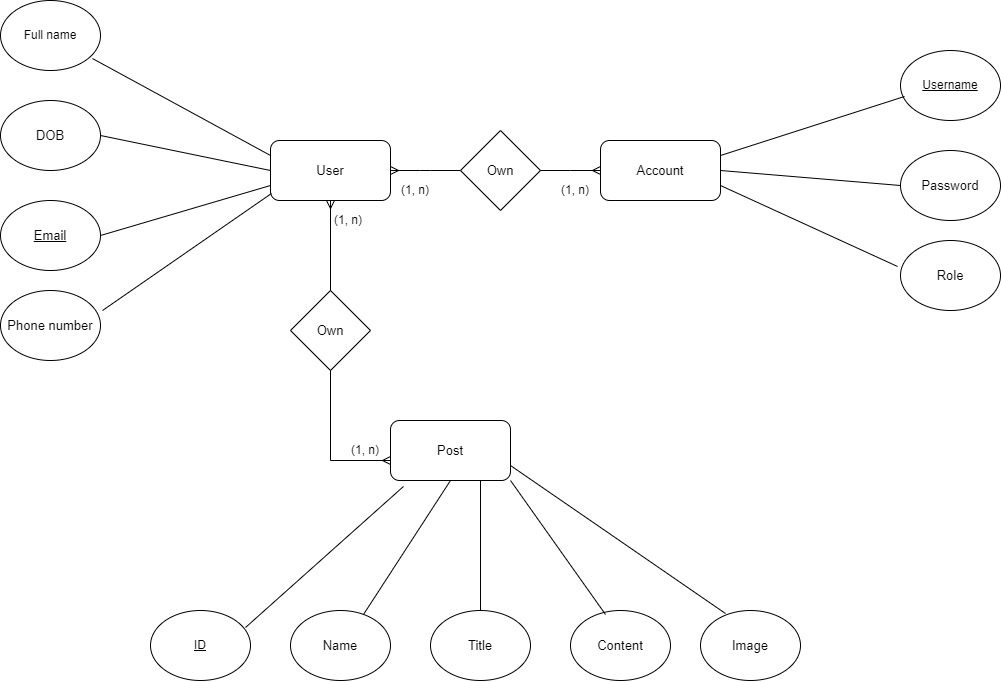

The diagram above was exported from draw.io. Its source (the exported page's mxGraphModel, read from the mxfile embedded in the PNG):
<mxGraphModel dx="1960" dy="1171" grid="1" gridSize="10" guides="1" tooltips="1" connect="1" arrows="1" fold="1" page="1" pageScale="1" pageWidth="827" pageHeight="1169" math="0" shadow="0">
  <root>
    <mxCell id="0" />
    <mxCell id="1" parent="0" />
    <mxCell id="qWhm9jGNOXL32lkRSYSQ-1" value="&lt;font style=&quot;font-size: 13px;&quot;&gt;User&lt;/font&gt;" style="rounded=1;whiteSpace=wrap;html=1;" parent="1" vertex="1">
      <mxGeometry x="310" y="180" width="120" height="60" as="geometry" />
    </mxCell>
    <mxCell id="qWhm9jGNOXL32lkRSYSQ-2" value="Full name" style="ellipse;whiteSpace=wrap;html=1;" parent="1" vertex="1">
      <mxGeometry x="40" y="40" width="100" height="70" as="geometry" />
    </mxCell>
    <mxCell id="qWhm9jGNOXL32lkRSYSQ-4" value="&lt;font style=&quot;font-size: 13px;&quot;&gt;DOB&lt;/font&gt;" style="ellipse;whiteSpace=wrap;html=1;" parent="1" vertex="1">
      <mxGeometry x="40" y="140" width="100" height="70" as="geometry" />
    </mxCell>
    <mxCell id="qWhm9jGNOXL32lkRSYSQ-5" value="&lt;font style=&quot;font-size: 13px;&quot;&gt;&lt;u&gt;Email&lt;/u&gt;&lt;/font&gt;" style="ellipse;whiteSpace=wrap;html=1;" parent="1" vertex="1">
      <mxGeometry x="40" y="240" width="100" height="70" as="geometry" />
    </mxCell>
    <mxCell id="qWhm9jGNOXL32lkRSYSQ-6" value="&lt;font style=&quot;font-size: 13px;&quot;&gt;Phone number&lt;/font&gt;" style="ellipse;whiteSpace=wrap;html=1;" parent="1" vertex="1">
      <mxGeometry x="40" y="330" width="100" height="70" as="geometry" />
    </mxCell>
    <mxCell id="qWhm9jGNOXL32lkRSYSQ-7" value="" style="endArrow=none;html=1;rounded=0;entryX=0.92;entryY=0.829;entryDx=0;entryDy=0;entryPerimeter=0;exitX=0;exitY=0.25;exitDx=0;exitDy=0;" parent="1" source="qWhm9jGNOXL32lkRSYSQ-1" target="qWhm9jGNOXL32lkRSYSQ-2" edge="1">
      <mxGeometry width="50" height="50" relative="1" as="geometry">
        <mxPoint x="340" y="200" as="sourcePoint" />
        <mxPoint x="390" y="150" as="targetPoint" />
      </mxGeometry>
    </mxCell>
    <mxCell id="qWhm9jGNOXL32lkRSYSQ-8" value="" style="endArrow=none;html=1;rounded=0;entryX=1;entryY=0.5;entryDx=0;entryDy=0;exitX=0;exitY=0.5;exitDx=0;exitDy=0;" parent="1" source="qWhm9jGNOXL32lkRSYSQ-1" target="qWhm9jGNOXL32lkRSYSQ-4" edge="1">
      <mxGeometry width="50" height="50" relative="1" as="geometry">
        <mxPoint x="350" y="217" as="sourcePoint" />
        <mxPoint x="132" y="110" as="targetPoint" />
      </mxGeometry>
    </mxCell>
    <mxCell id="qWhm9jGNOXL32lkRSYSQ-9" value="" style="endArrow=none;html=1;rounded=0;entryX=1;entryY=0.5;entryDx=0;entryDy=0;exitX=0;exitY=0.75;exitDx=0;exitDy=0;" parent="1" source="qWhm9jGNOXL32lkRSYSQ-1" target="qWhm9jGNOXL32lkRSYSQ-5" edge="1">
      <mxGeometry width="50" height="50" relative="1" as="geometry">
        <mxPoint x="350" y="228.5" as="sourcePoint" />
        <mxPoint x="132" y="121.5" as="targetPoint" />
      </mxGeometry>
    </mxCell>
    <mxCell id="qWhm9jGNOXL32lkRSYSQ-10" value="" style="endArrow=none;html=1;rounded=0;entryX=1.02;entryY=0.286;entryDx=0;entryDy=0;entryPerimeter=0;exitX=0.008;exitY=0.883;exitDx=0;exitDy=0;exitPerimeter=0;" parent="1" source="qWhm9jGNOXL32lkRSYSQ-1" target="qWhm9jGNOXL32lkRSYSQ-6" edge="1">
      <mxGeometry width="50" height="50" relative="1" as="geometry">
        <mxPoint x="350" y="247" as="sourcePoint" />
        <mxPoint x="132" y="140" as="targetPoint" />
      </mxGeometry>
    </mxCell>
    <mxCell id="qWhm9jGNOXL32lkRSYSQ-11" value="&lt;font style=&quot;font-size: 13px;&quot;&gt;Account&lt;/font&gt;" style="rounded=1;whiteSpace=wrap;html=1;" parent="1" vertex="1">
      <mxGeometry x="640" y="180" width="120" height="60" as="geometry" />
    </mxCell>
    <mxCell id="qWhm9jGNOXL32lkRSYSQ-12" value="&lt;u&gt;Username&lt;/u&gt;" style="ellipse;whiteSpace=wrap;html=1;" parent="1" vertex="1">
      <mxGeometry x="940" y="90" width="100" height="70" as="geometry" />
    </mxCell>
    <mxCell id="qWhm9jGNOXL32lkRSYSQ-13" value="&lt;font style=&quot;font-size: 13px;&quot;&gt;Password&lt;/font&gt;" style="ellipse;whiteSpace=wrap;html=1;" parent="1" vertex="1">
      <mxGeometry x="940" y="190" width="100" height="70" as="geometry" />
    </mxCell>
    <mxCell id="qWhm9jGNOXL32lkRSYSQ-16" value="" style="endArrow=none;html=1;rounded=0;entryX=0.04;entryY=0.657;entryDx=0;entryDy=0;entryPerimeter=0;exitX=1;exitY=0.25;exitDx=0;exitDy=0;" parent="1" source="qWhm9jGNOXL32lkRSYSQ-11" target="qWhm9jGNOXL32lkRSYSQ-12" edge="1">
      <mxGeometry width="50" height="50" relative="1" as="geometry">
        <mxPoint x="670" y="200" as="sourcePoint" />
        <mxPoint x="720" y="150" as="targetPoint" />
      </mxGeometry>
    </mxCell>
    <mxCell id="qWhm9jGNOXL32lkRSYSQ-17" value="" style="endArrow=none;html=1;rounded=0;entryX=0;entryY=0.5;entryDx=0;entryDy=0;exitX=1;exitY=0.5;exitDx=0;exitDy=0;" parent="1" source="qWhm9jGNOXL32lkRSYSQ-11" target="qWhm9jGNOXL32lkRSYSQ-13" edge="1">
      <mxGeometry width="50" height="50" relative="1" as="geometry">
        <mxPoint x="680" y="217" as="sourcePoint" />
        <mxPoint x="462" y="110" as="targetPoint" />
      </mxGeometry>
    </mxCell>
    <mxCell id="qWhm9jGNOXL32lkRSYSQ-20" value="&lt;font style=&quot;font-size: 13px;&quot;&gt;Role&lt;/font&gt;" style="ellipse;whiteSpace=wrap;html=1;" parent="1" vertex="1">
      <mxGeometry x="940" y="280" width="100" height="70" as="geometry" />
    </mxCell>
    <mxCell id="qWhm9jGNOXL32lkRSYSQ-21" value="" style="endArrow=none;html=1;rounded=0;entryX=-0.03;entryY=0.371;entryDx=0;entryDy=0;exitX=1;exitY=0.75;exitDx=0;exitDy=0;entryPerimeter=0;" parent="1" source="qWhm9jGNOXL32lkRSYSQ-11" target="qWhm9jGNOXL32lkRSYSQ-20" edge="1">
      <mxGeometry width="50" height="50" relative="1" as="geometry">
        <mxPoint x="760" y="290" as="sourcePoint" />
        <mxPoint x="940" y="305" as="targetPoint" />
      </mxGeometry>
    </mxCell>
    <mxCell id="qWhm9jGNOXL32lkRSYSQ-22" value="&lt;font style=&quot;font-size: 13px;&quot;&gt;Own&lt;/font&gt;" style="rhombus;whiteSpace=wrap;html=1;" parent="1" vertex="1">
      <mxGeometry x="500" y="170" width="80" height="80" as="geometry" />
    </mxCell>
    <mxCell id="qWhm9jGNOXL32lkRSYSQ-27" value="" style="edgeStyle=entityRelationEdgeStyle;fontSize=12;html=1;endArrow=ERmany;rounded=0;entryX=1;entryY=0.5;entryDx=0;entryDy=0;" parent="1" source="qWhm9jGNOXL32lkRSYSQ-22" target="qWhm9jGNOXL32lkRSYSQ-1" edge="1">
      <mxGeometry width="100" height="100" relative="1" as="geometry">
        <mxPoint x="500" y="210" as="sourcePoint" />
        <mxPoint x="600" y="110" as="targetPoint" />
        <Array as="points">
          <mxPoint x="490" y="210" />
        </Array>
      </mxGeometry>
    </mxCell>
    <mxCell id="qWhm9jGNOXL32lkRSYSQ-30" value="" style="edgeStyle=entityRelationEdgeStyle;fontSize=12;html=1;endArrow=ERmany;rounded=0;entryX=0;entryY=0.5;entryDx=0;entryDy=0;exitX=1;exitY=0.5;exitDx=0;exitDy=0;" parent="1" source="qWhm9jGNOXL32lkRSYSQ-22" target="qWhm9jGNOXL32lkRSYSQ-11" edge="1">
      <mxGeometry width="100" height="100" relative="1" as="geometry">
        <mxPoint x="550" y="209" as="sourcePoint" />
        <mxPoint x="480" y="209" as="targetPoint" />
        <Array as="points">
          <mxPoint x="540" y="209" />
        </Array>
      </mxGeometry>
    </mxCell>
    <mxCell id="qWhm9jGNOXL32lkRSYSQ-32" value="&lt;font style=&quot;font-size: 13px;&quot;&gt;Post&lt;/font&gt;" style="rounded=1;whiteSpace=wrap;html=1;" parent="1" vertex="1">
      <mxGeometry x="430" y="460" width="120" height="60" as="geometry" />
    </mxCell>
    <mxCell id="qWhm9jGNOXL32lkRSYSQ-33" value="&lt;u&gt;ID&lt;/u&gt;" style="ellipse;whiteSpace=wrap;html=1;" parent="1" vertex="1">
      <mxGeometry x="190" y="650" width="100" height="70" as="geometry" />
    </mxCell>
    <mxCell id="qWhm9jGNOXL32lkRSYSQ-34" value="&lt;font style=&quot;font-size: 13px;&quot;&gt;Name&lt;/font&gt;" style="ellipse;whiteSpace=wrap;html=1;" parent="1" vertex="1">
      <mxGeometry x="330" y="650" width="100" height="70" as="geometry" />
    </mxCell>
    <mxCell id="qWhm9jGNOXL32lkRSYSQ-35" value="&lt;font style=&quot;font-size: 13px;&quot;&gt;Title&lt;/font&gt;" style="ellipse;whiteSpace=wrap;html=1;" parent="1" vertex="1">
      <mxGeometry x="470" y="650" width="100" height="70" as="geometry" />
    </mxCell>
    <mxCell id="qWhm9jGNOXL32lkRSYSQ-36" value="&lt;font style=&quot;font-size: 13px;&quot;&gt;Content&lt;/font&gt;" style="ellipse;whiteSpace=wrap;html=1;" parent="1" vertex="1">
      <mxGeometry x="610" y="650" width="100" height="70" as="geometry" />
    </mxCell>
    <mxCell id="qWhm9jGNOXL32lkRSYSQ-37" value="" style="endArrow=none;html=1;rounded=0;entryX=0.95;entryY=0.243;entryDx=0;entryDy=0;entryPerimeter=0;exitX=0.108;exitY=1.1;exitDx=0;exitDy=0;exitPerimeter=0;" parent="1" source="qWhm9jGNOXL32lkRSYSQ-32" target="qWhm9jGNOXL32lkRSYSQ-33" edge="1">
      <mxGeometry width="50" height="50" relative="1" as="geometry">
        <mxPoint x="340" y="600" as="sourcePoint" />
        <mxPoint x="390" y="550" as="targetPoint" />
      </mxGeometry>
    </mxCell>
    <mxCell id="qWhm9jGNOXL32lkRSYSQ-38" value="" style="endArrow=none;html=1;rounded=0;entryX=0.73;entryY=0.057;entryDx=0;entryDy=0;exitX=0.5;exitY=1;exitDx=0;exitDy=0;entryPerimeter=0;" parent="1" source="qWhm9jGNOXL32lkRSYSQ-32" target="qWhm9jGNOXL32lkRSYSQ-34" edge="1">
      <mxGeometry width="50" height="50" relative="1" as="geometry">
        <mxPoint x="350" y="617" as="sourcePoint" />
        <mxPoint x="132" y="510" as="targetPoint" />
      </mxGeometry>
    </mxCell>
    <mxCell id="qWhm9jGNOXL32lkRSYSQ-39" value="" style="endArrow=none;html=1;rounded=0;entryX=0.5;entryY=0;entryDx=0;entryDy=0;exitX=0.75;exitY=1;exitDx=0;exitDy=0;entryPerimeter=0;" parent="1" source="qWhm9jGNOXL32lkRSYSQ-32" target="qWhm9jGNOXL32lkRSYSQ-35" edge="1">
      <mxGeometry width="50" height="50" relative="1" as="geometry">
        <mxPoint x="350" y="628.5" as="sourcePoint" />
        <mxPoint x="132" y="521.5" as="targetPoint" />
      </mxGeometry>
    </mxCell>
    <mxCell id="qWhm9jGNOXL32lkRSYSQ-40" value="" style="endArrow=none;html=1;rounded=0;entryX=0.35;entryY=0.057;entryDx=0;entryDy=0;entryPerimeter=0;exitX=1;exitY=1;exitDx=0;exitDy=0;" parent="1" source="qWhm9jGNOXL32lkRSYSQ-32" target="qWhm9jGNOXL32lkRSYSQ-36" edge="1">
      <mxGeometry width="50" height="50" relative="1" as="geometry">
        <mxPoint x="350" y="647" as="sourcePoint" />
        <mxPoint x="132" y="540" as="targetPoint" />
      </mxGeometry>
    </mxCell>
    <mxCell id="qWhm9jGNOXL32lkRSYSQ-41" value="(1, n)" style="text;html=1;align=center;verticalAlign=middle;whiteSpace=wrap;rounded=0;" parent="1" vertex="1">
      <mxGeometry x="430" y="220" width="50" height="20" as="geometry" />
    </mxCell>
    <mxCell id="qWhm9jGNOXL32lkRSYSQ-42" value="(1, n)" style="text;html=1;align=center;verticalAlign=middle;whiteSpace=wrap;rounded=0;" parent="1" vertex="1">
      <mxGeometry x="590" y="220" width="50" height="20" as="geometry" />
    </mxCell>
    <mxCell id="bEiEEsnM5LVAqDXx7thA-1" value="&lt;font style=&quot;font-size: 13px;&quot;&gt;Image&lt;/font&gt;" style="ellipse;whiteSpace=wrap;html=1;" parent="1" vertex="1">
      <mxGeometry x="740" y="650" width="100" height="70" as="geometry" />
    </mxCell>
    <mxCell id="bEiEEsnM5LVAqDXx7thA-2" value="" style="endArrow=none;html=1;rounded=0;entryX=0.25;entryY=0.043;entryDx=0;entryDy=0;entryPerimeter=0;exitX=1;exitY=0.75;exitDx=0;exitDy=0;" parent="1" source="qWhm9jGNOXL32lkRSYSQ-32" target="bEiEEsnM5LVAqDXx7thA-1" edge="1">
      <mxGeometry width="50" height="50" relative="1" as="geometry">
        <mxPoint x="530" y="490" as="sourcePoint" />
        <mxPoint x="645" y="624" as="targetPoint" />
      </mxGeometry>
    </mxCell>
    <mxCell id="bEiEEsnM5LVAqDXx7thA-13" value="&lt;font style=&quot;font-size: 13px;&quot;&gt;Own&lt;/font&gt;" style="rhombus;whiteSpace=wrap;html=1;" parent="1" vertex="1">
      <mxGeometry x="330" y="330" width="80" height="80" as="geometry" />
    </mxCell>
    <mxCell id="bEiEEsnM5LVAqDXx7thA-17" value="" style="fontSize=12;html=1;endArrow=ERmany;rounded=0;" parent="1" source="bEiEEsnM5LVAqDXx7thA-13" edge="1">
      <mxGeometry width="100" height="100" relative="1" as="geometry">
        <mxPoint x="350" y="410" as="sourcePoint" />
        <mxPoint x="430" y="500" as="targetPoint" />
        <Array as="points">
          <mxPoint x="370" y="500" />
        </Array>
      </mxGeometry>
    </mxCell>
    <mxCell id="bEiEEsnM5LVAqDXx7thA-19" value="" style="fontSize=12;html=1;endArrow=ERmany;rounded=0;entryX=0.5;entryY=1;entryDx=0;entryDy=0;exitX=0.5;exitY=0;exitDx=0;exitDy=0;" parent="1" source="bEiEEsnM5LVAqDXx7thA-13" target="qWhm9jGNOXL32lkRSYSQ-1" edge="1">
      <mxGeometry width="100" height="100" relative="1" as="geometry">
        <mxPoint x="384" y="330" as="sourcePoint" />
        <mxPoint x="394" y="465" as="targetPoint" />
      </mxGeometry>
    </mxCell>
    <mxCell id="bEiEEsnM5LVAqDXx7thA-20" value="(1, n)" style="text;html=1;align=center;verticalAlign=middle;whiteSpace=wrap;rounded=0;" parent="1" vertex="1">
      <mxGeometry x="363" y="250" width="50" height="20" as="geometry" />
    </mxCell>
    <mxCell id="bEiEEsnM5LVAqDXx7thA-21" value="(1, n)" style="text;html=1;align=center;verticalAlign=middle;whiteSpace=wrap;rounded=0;" parent="1" vertex="1">
      <mxGeometry x="380" y="480" width="50" height="20" as="geometry" />
    </mxCell>
  </root>
</mxGraphModel>